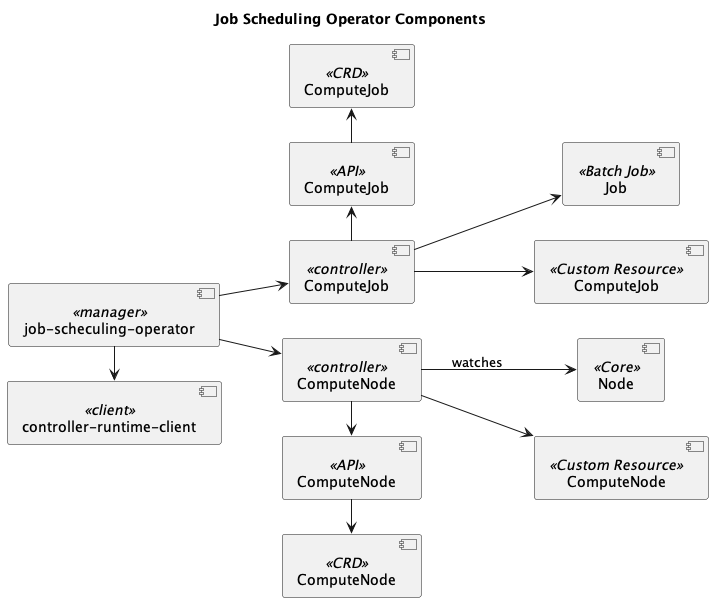

The diagram above was rendered by PlantUML. Its source (embedded in the PNG):
@startuml solution

title Job Scheduling Operator Components

left to right direction

component "job-scheculing-operator" <<manager>> as joboperator
component "controller-runtime-client" <<client>> as ctrlclient
component "ComputeNode" <<controller>> as computenode
component "ComputeJob" <<controller>> as computejob
component "Job" <<Batch Job>> as batchjob
component "Node" <<Core>> as node
component "ComputeJob" <<Custom Resource>> as computejobcr
component "ComputeNode" <<Custom Resource>> as computenodecr
component "ComputeJob" <<API>> as computejobapi
component "ComputeNode" <<API>> as computenodeapi
component "ComputeNode" <<CRD>> as computenodecrd
component "ComputeJob" <<CRD>> as computejobcrd

joboperator -right-> ctrlclient
joboperator -down-> computenode
joboperator -down-> computejob
computejob --> batchjob
computejob --> computejobcr
computejob -left-> computejobapi
computejobapi -left-> computejobcrd
computenode --> computenodecr
computenode --> node: watches
computenode -right-> computenodeapi
computenodeapi -right-> computenodecrd

@enduml